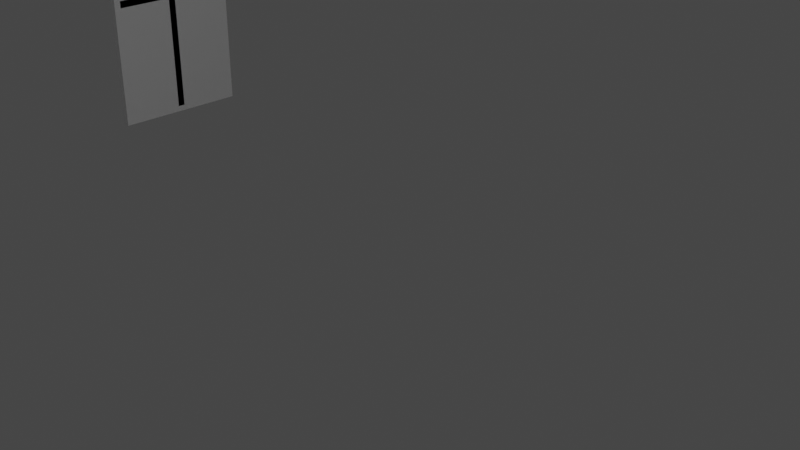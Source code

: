 # Source: MediumSizeWindows.blend  (saved by Blender 3.0.42; exported with 4.5.12 LTS)
import bpy
from mathutils import Matrix  # noqa: F401  (used for matrix-valued properties, if any)

bpy.ops.wm.read_factory_settings(use_empty=True)
scene = bpy.context.scene
scene.name = 'Scene'

# ---- collections
col_collection = bpy.data.collections.new('Collection'); scene.collection.children.link(col_collection)

# ---- world
world_world = bpy.data.worlds.new('World'); scene.world = world_world
world_world.use_nodes = True; world_world.node_tree.nodes.clear()
_N = world_world.node_tree.nodes; _L = world_world.node_tree.links
n0 = _N.new('ShaderNodeOutputWorld'); n0.name = 'World Output'; n0.location = (300, 300)
n1 = _N.new('ShaderNodeBackground'); n1.name = 'Background'; n1.location = (10, 300)
n1.inputs[0].default_value = (0.05088, 0.05088, 0.05088, 1.0)
_L.new(n1.outputs[0], n0.inputs[0])
n0.is_active_output = True
world_world.color = (0.05088, 0.05088, 0.05088)
world_world.use_sun_shadow = False
world_world.sun_shadow_jitter_overblur = 0.0

# ---- cameras
cam_camera = bpy.data.cameras.new('Camera')
cam_camera.clip_end = 100.0
cam_camera.ortho_scale = 7.314

# ---- lights
light_light = bpy.data.lights.new('Light', 'POINT')
light_light.transmission_factor = 0.0
light_light.energy = 1000.0
light_light.shadow_soft_size = 0.1
light_light.shadow_maximum_resolution = 0.006
light_light.use_absolute_resolution = True

# ---- meshes
me_cube_105 = bpy.data.meshes.new('Cube.105')
me_cube_105.from_pydata([(-1.0, -1.0, -1.0), (-1.0, -1.0, 1.0), (-1.0, 1.0, -1.0), (-1.0, 1.0, 1.0), (1.0, -1.0, -1.0), (1.0, -1.0, 1.0), (1.0, 1.0, -1.0), (1.0, 1.0, 1.0)], [], [(0, 1, 3, 2), (2, 3, 7, 6), (6, 7, 5, 4), (4, 5, 1, 0), (2, 6, 4, 0), (7, 3, 1, 5)])
_uv = me_cube_105.uv_layers.new(name='UVMap')
_uv.uv.foreach_set('vector', [0.375, 0.0, 0.625, 0.0, 0.625, 0.25, 0.375, 0.25, 0.375, 0.25, 0.625, 0.25, 0.625, 0.5, 0.375, 0.5, 0.375, 0.5, 0.625, 0.5, 0.625, 0.75, 0.375, 0.75, 0.375, 0.75, 0.625, 0.75, 0.625, 1.0, 0.375, 1.0, 0.125, 0.5, 0.375, 0.5, 0.375, 0.75, 0.125, 0.75, 0.625, 0.5, 0.875, 0.5, 0.875, 0.75, 0.625, 0.75])
me_cube_105.use_remesh_fix_poles = True
me_cube_105.use_remesh_preserve_attributes = False
me_cube_105.update()
me_cube_242 = bpy.data.meshes.new('Cube.242')
me_cube_242.from_pydata([(-1.0, -1.0, -1.0), (-1.0, -1.0, 1.0), (-1.0, 1.0, -1.0), (-1.0, 1.0, 1.0), (1.0, -1.0, -1.0), (1.0, -1.0, 1.0), (1.0, 1.0, -1.0), (1.0, 1.0, 1.0)], [], [(0, 1, 3, 2), (2, 3, 7, 6), (6, 7, 5, 4), (4, 5, 1, 0), (2, 6, 4, 0), (7, 3, 1, 5)])
_uv = me_cube_242.uv_layers.new(name='UVMap')
_uv.uv.foreach_set('vector', [0.375, 0.0, 0.625, 0.0, 0.625, 0.25, 0.375, 0.25, 0.375, 0.25, 0.625, 0.25, 0.625, 0.5, 0.375, 0.5, 0.375, 0.5, 0.625, 0.5, 0.625, 0.75, 0.375, 0.75, 0.375, 0.75, 0.625, 0.75, 0.625, 1.0, 0.375, 1.0, 0.125, 0.5, 0.375, 0.5, 0.375, 0.75, 0.125, 0.75, 0.625, 0.5, 0.875, 0.5, 0.875, 0.75, 0.625, 0.75])
me_cube_242.use_remesh_fix_poles = True
me_cube_242.use_remesh_preserve_attributes = False
me_cube_242.update()
me_cube_555 = bpy.data.meshes.new('Cube.555')
me_cube_555.from_pydata([(-1.0, -0.8913, -0.9277), (-1.0, -1.0, -1.0), (-1.0, -1.0, 1.0), (-1.0, -0.8913, 0.9277), (-1.0, 1.0, -1.0), (-1.0, 0.8913, -0.9277), (-1.0, 1.0, 1.0), (-1.0, 0.8913, 0.9277), (1.0, -1.0, -1.0), (1.0, -0.8913, -0.9277), (1.0, -1.0, 1.0), (1.0, -0.8913, 0.9277), (1.0, 1.0, -1.0), (1.0, 0.8913, -0.9277), (1.0, 1.0, 1.0), (1.0, 0.8913, 0.9277)], [], [(0, 1, 2, 6, 4, 5, 7, 3), (4, 1, 0, 5), (4, 6, 14, 12), (13, 12, 14, 10, 8, 9, 11, 15), (9, 8, 12, 13), (8, 10, 2, 1), (4, 12, 8, 1), (14, 6, 2, 10), (5, 13, 15, 7), (9, 0, 3, 11), (5, 0, 9, 13), (3, 7, 15, 11)])
_uv = me_cube_555.uv_layers.new(name='UVMap')
_uv.uv.foreach_set('vector', [0.384, 0.01359, 0.375, 0.0, 0.625, 0.0, 0.625, 0.25, 0.375, 0.25, 0.384, 0.2364, 0.616, 0.2364, 0.616, 0.01359, 0.375, 0.25, 0.375, 0.0, 0.384, 0.01359, 0.384, 0.2364, 0.375, 0.25, 0.625, 0.25, 0.625, 0.5, 0.375, 0.5, 0.384, 0.5136, 0.375, 0.5, 0.625, 0.5, 0.625, 0.75, 0.375, 0.75, 0.384, 0.7364, 0.616, 0.7364, 0.616, 0.5136, 0.384, 0.7364, 0.375, 0.75, 0.375, 0.5, 0.384, 0.5136, 0.375, 0.75, 0.625, 0.75, 0.625, 1.0, 0.375, 1.0, 0.125, 0.5, 0.375, 0.5, 0.375, 0.75, 0.125, 0.75, 0.625, 0.5, 0.875, 0.5, 0.875, 0.75, 0.625, 0.75, 0.375, 0.25, 0.375, 0.5, 0.625, 0.5, 0.625, 0.25, 0.375, 0.75, 0.375, 1.0, 0.625, 1.0, 0.625, 0.75, 0.125, 0.5, 0.125, 0.75, 0.375, 0.75, 0.375, 0.5, 0.875, 0.75, 0.875, 0.5, 0.625, 0.5, 0.625, 0.75])
me_cube_555.use_remesh_fix_poles = True
me_cube_555.use_remesh_preserve_attributes = False
me_cube_555.update()
me_cube_001 = bpy.data.meshes.new('Cube.001')
me_cube_001.from_pydata([(-1.0, -1.0, -1.0), (-1.0, -1.0, 1.0), (-1.0, 1.0, -1.0), (-1.0, 1.0, 1.0), (1.0, -1.0, -1.0), (1.0, -1.0, 1.0), (1.0, 1.0, -1.0), (1.0, 1.0, 1.0)], [], [(0, 1, 3, 2), (2, 3, 7, 6), (6, 7, 5, 4), (4, 5, 1, 0), (2, 6, 4, 0), (7, 3, 1, 5)])
_uv = me_cube_001.uv_layers.new(name='UVMap')
_uv.uv.foreach_set('vector', [0.375, 0.0, 0.625, 0.0, 0.625, 0.25, 0.375, 0.25, 0.375, 0.25, 0.625, 0.25, 0.625, 0.5, 0.375, 0.5, 0.375, 0.5, 0.625, 0.5, 0.625, 0.75, 0.375, 0.75, 0.375, 0.75, 0.625, 0.75, 0.625, 1.0, 0.375, 1.0, 0.125, 0.5, 0.375, 0.5, 0.375, 0.75, 0.125, 0.75, 0.625, 0.5, 0.875, 0.5, 0.875, 0.75, 0.625, 0.75])
me_cube_001.use_remesh_fix_poles = True
me_cube_001.use_remesh_preserve_attributes = False
me_cube_001.update()
me_cube_002 = bpy.data.meshes.new('Cube.002')
me_cube_002.from_pydata([(-1.0, -1.0, -1.0), (-1.0, -1.0, 1.0), (-1.0, 1.0, -1.0), (-1.0, 1.0, 1.0), (1.0, -1.0, -1.0), (1.0, -1.0, 1.0), (1.0, 1.0, -1.0), (1.0, 1.0, 1.0)], [], [(0, 1, 3, 2), (2, 3, 7, 6), (6, 7, 5, 4), (4, 5, 1, 0), (2, 6, 4, 0), (7, 3, 1, 5)])
_uv = me_cube_002.uv_layers.new(name='UVMap')
_uv.uv.foreach_set('vector', [0.375, 0.0, 0.625, 0.0, 0.625, 0.25, 0.375, 0.25, 0.375, 0.25, 0.625, 0.25, 0.625, 0.5, 0.375, 0.5, 0.375, 0.5, 0.625, 0.5, 0.625, 0.75, 0.375, 0.75, 0.375, 0.75, 0.625, 0.75, 0.625, 1.0, 0.375, 1.0, 0.125, 0.5, 0.375, 0.5, 0.375, 0.75, 0.125, 0.75, 0.625, 0.5, 0.875, 0.5, 0.875, 0.75, 0.625, 0.75])
me_cube_002.use_remesh_fix_poles = True
me_cube_002.use_remesh_preserve_attributes = False
me_cube_002.update()
me_cube_003 = bpy.data.meshes.new('Cube.003')
me_cube_003.from_pydata([(-1.0, -1.0, -1.0), (-1.0, -1.0, 1.0), (-1.0, 1.0, -1.0), (-1.0, 1.0, 1.0), (1.0, -1.0, -1.0), (1.0, -1.0, 1.0), (1.0, 1.0, -1.0), (1.0, 1.0, 1.0)], [], [(0, 1, 3, 2), (2, 3, 7, 6), (6, 7, 5, 4), (4, 5, 1, 0), (2, 6, 4, 0), (7, 3, 1, 5)])
_uv = me_cube_003.uv_layers.new(name='UVMap')
_uv.uv.foreach_set('vector', [0.375, 0.0, 0.625, 0.0, 0.625, 0.25, 0.375, 0.25, 0.375, 0.25, 0.625, 0.25, 0.625, 0.5, 0.375, 0.5, 0.375, 0.5, 0.625, 0.5, 0.625, 0.75, 0.375, 0.75, 0.375, 0.75, 0.625, 0.75, 0.625, 1.0, 0.375, 1.0, 0.125, 0.5, 0.375, 0.5, 0.375, 0.75, 0.125, 0.75, 0.625, 0.5, 0.875, 0.5, 0.875, 0.75, 0.625, 0.75])
me_cube_003.use_remesh_fix_poles = True
me_cube_003.use_remesh_preserve_attributes = False
me_cube_003.update()
me_plane = bpy.data.meshes.new('Plane')
me_plane.from_pydata([(-1.0, -1.0, 0.0), (1.0, -1.0, 0.0), (-1.0, 1.0, 0.0), (1.0, 1.0, 0.0)], [], [(0, 1, 3, 2)])
_uv = me_plane.uv_layers.new(name='UVMap')
_uv.uv.foreach_set('vector', [0.0, 0.0, 1.0, 0.0, 1.0, 1.0, 0.0, 1.0])
me_plane.use_remesh_fix_poles = True
me_plane.use_remesh_preserve_attributes = False
me_plane.update()

# ---- objects
ob_light = bpy.data.objects.new('Light', light_light)
ob_camera = bpy.data.objects.new('Camera', cam_camera)
ob_mediumdoor = bpy.data.objects.new('MediumDoor', me_cube_105)
ob_mediumdoor_2ndfloor = bpy.data.objects.new('MediumDoor.2ndFloor', me_cube_242)
ob_mediumwindow = bpy.data.objects.new('MediumWindow', me_cube_555)
ob_mediumwindow_001 = bpy.data.objects.new('MediumWindow.001', me_cube_001)
ob_mediumwindow_002 = bpy.data.objects.new('MediumWindow.002', me_cube_002)
ob_mediumwindow_003 = bpy.data.objects.new('MediumWindow.003', me_cube_003)
ob_plane = bpy.data.objects.new('Plane', me_plane)

# ---- transforms, parenting, visibility, modifiers, constraints
ob_light.location = (4.076, 1.005, 5.904)
ob_light.rotation_euler = (0.6503, 0.05522, 1.866)
ob_light.lock_rotations_4d = False
ob_light.empty_display_type = 'ARROWS'
ob_light.color = (0.0, 0.0, 0.0, 0.0)
ob_light.lineart.crease_threshold = 0.0
ob_camera.location = (7.359, -6.926, 4.958)
ob_camera.rotation_euler = (1.109, 0.0, 0.8149)
ob_camera.lock_rotations_4d = False
ob_camera.empty_display_type = 'ARROWS'
ob_camera.color = (0.0, 0.0, 0.0, 0.0)
ob_camera.display_type = 'WIRE'
ob_camera.lineart.crease_threshold = 0.0
ob_mediumdoor.location = (-11.09, -6.337, -2.966)
ob_mediumdoor.scale = (-1.23, 1.982, 2.875)
_m = ob_mediumdoor.modifiers.new('Boolean', 'BOOLEAN')
ob_mediumdoor_2ndfloor.location = (10.93, -0.6777, 2.735)
ob_mediumdoor_2ndfloor.scale = (-1.23, 1.982, 2.883)
_m = ob_mediumdoor_2ndfloor.modifiers.new('Boolean', 'BOOLEAN')
ob_mediumwindow.location = (-13.19, 5.643, -1.795)
ob_mediumwindow.scale = (0.075, 1.379, 2.075)
ob_mediumwindow_001.location = (-13.19, 5.643, -1.795)
ob_mediumwindow_001.scale = (0.075, 1.229, 1.925)
_m = ob_mediumwindow_001.modifiers.new('Boolean', 'BOOLEAN')
ob_mediumwindow_002.location = (-13.19, 5.643, -1.795)
ob_mediumwindow_002.scale = (0.075, 0.075, 1.953)
_m = ob_mediumwindow_002.modifiers.new('Boolean', 'BOOLEAN')
ob_mediumwindow_003.location = (-13.19, 5.643, -1.223)
ob_mediumwindow_003.scale = (0.075, 1.243, 0.075)
_m = ob_mediumwindow_003.modifiers.new('Boolean', 'BOOLEAN')
ob_plane.location = (-13.19, 5.644, -1.795)
ob_plane.rotation_euler = (-0.0, 1.571, 0.0)
ob_plane.scale = (1.969, 1.267, 1.253)

# ---- collection membership
col_collection.objects.link(ob_light)
col_collection.objects.link(ob_camera)
col_collection.objects.link(ob_mediumdoor)
col_collection.objects.link(ob_mediumdoor_2ndfloor)
col_collection.objects.link(ob_mediumwindow)
col_collection.objects.link(ob_mediumwindow_001)
col_collection.objects.link(ob_mediumwindow_002)
col_collection.objects.link(ob_mediumwindow_003)
col_collection.objects.link(ob_plane)

# ---- scene / render settings (as saved in the file)
scene.camera = ob_camera
scene.frame_start = 1; scene.frame_end = 250; scene.frame_set(1)
scene.render.engine = 'BLENDER_EEVEE_NEXT'
scene.cycles.sampling_pattern = 'TABULATED_SOBOL'
scene.cycles.use_light_tree = False
scene.view_settings.view_transform = 'Filmic'
bpy.context.view_layer.update()
